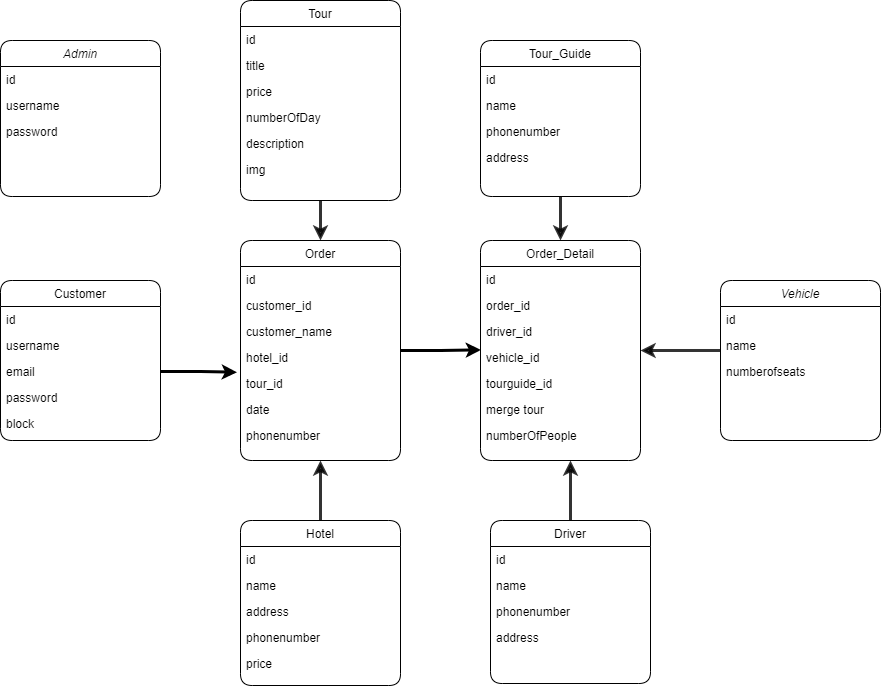

The diagram above was exported from draw.io. Its source (the exported page's mxGraphModel, read from the mxfile embedded in the PNG):
<mxGraphModel dx="1038" dy="579" grid="1" gridSize="10" guides="1" tooltips="1" connect="1" arrows="1" fold="1" page="1" pageScale="1" pageWidth="827" pageHeight="1169" math="0" shadow="0">
  <root>
    <mxCell id="WIyWlLk6GJQsqaUBKTNV-0" />
    <mxCell id="WIyWlLk6GJQsqaUBKTNV-1" parent="WIyWlLk6GJQsqaUBKTNV-0" />
    <mxCell id="zkfFHV4jXpPFQw0GAbJ--0" value="Admin" style="swimlane;fontStyle=2;align=center;verticalAlign=top;childLayout=stackLayout;horizontal=1;startSize=26;horizontalStack=0;resizeParent=1;resizeLast=0;collapsible=1;marginBottom=0;rounded=1;shadow=0;strokeWidth=1;" parent="WIyWlLk6GJQsqaUBKTNV-1" vertex="1">
      <mxGeometry x="80" y="40" width="160" height="156" as="geometry">
        <mxRectangle x="230" y="140" width="160" height="26" as="alternateBounds" />
      </mxGeometry>
    </mxCell>
    <mxCell id="zkfFHV4jXpPFQw0GAbJ--1" value="id" style="text;align=left;verticalAlign=top;spacingLeft=4;spacingRight=4;overflow=hidden;rotatable=0;points=[[0,0.5],[1,0.5]];portConstraint=eastwest;rounded=1;" parent="zkfFHV4jXpPFQw0GAbJ--0" vertex="1">
      <mxGeometry y="26" width="160" height="26" as="geometry" />
    </mxCell>
    <mxCell id="zkfFHV4jXpPFQw0GAbJ--2" value="username" style="text;align=left;verticalAlign=top;spacingLeft=4;spacingRight=4;overflow=hidden;rotatable=0;points=[[0,0.5],[1,0.5]];portConstraint=eastwest;rounded=1;shadow=0;html=0;" parent="zkfFHV4jXpPFQw0GAbJ--0" vertex="1">
      <mxGeometry y="52" width="160" height="26" as="geometry" />
    </mxCell>
    <mxCell id="zkfFHV4jXpPFQw0GAbJ--3" value="password" style="text;align=left;verticalAlign=top;spacingLeft=4;spacingRight=4;overflow=hidden;rotatable=0;points=[[0,0.5],[1,0.5]];portConstraint=eastwest;rounded=1;shadow=0;html=0;" parent="zkfFHV4jXpPFQw0GAbJ--0" vertex="1">
      <mxGeometry y="78" width="160" height="26" as="geometry" />
    </mxCell>
    <mxCell id="zkfFHV4jXpPFQw0GAbJ--6" value="Customer" style="swimlane;fontStyle=0;align=center;verticalAlign=top;childLayout=stackLayout;horizontal=1;startSize=26;horizontalStack=0;resizeParent=1;resizeLast=0;collapsible=1;marginBottom=0;rounded=1;shadow=0;strokeWidth=1;" parent="WIyWlLk6GJQsqaUBKTNV-1" vertex="1">
      <mxGeometry x="80" y="280" width="160" height="160" as="geometry">
        <mxRectangle x="130" y="380" width="160" height="26" as="alternateBounds" />
      </mxGeometry>
    </mxCell>
    <mxCell id="DRsSL9M-NCK851GZwj7_-0" value="id" style="text;align=left;verticalAlign=top;spacingLeft=4;spacingRight=4;overflow=hidden;rotatable=0;points=[[0,0.5],[1,0.5]];portConstraint=eastwest;rounded=1;" parent="zkfFHV4jXpPFQw0GAbJ--6" vertex="1">
      <mxGeometry y="26" width="160" height="26" as="geometry" />
    </mxCell>
    <mxCell id="DRsSL9M-NCK851GZwj7_-1" value="username" style="text;align=left;verticalAlign=top;spacingLeft=4;spacingRight=4;overflow=hidden;rotatable=0;points=[[0,0.5],[1,0.5]];portConstraint=eastwest;rounded=1;" parent="zkfFHV4jXpPFQw0GAbJ--6" vertex="1">
      <mxGeometry y="52" width="160" height="26" as="geometry" />
    </mxCell>
    <mxCell id="DRsSL9M-NCK851GZwj7_-2" value="email" style="text;align=left;verticalAlign=top;spacingLeft=4;spacingRight=4;overflow=hidden;rotatable=0;points=[[0,0.5],[1,0.5]];portConstraint=eastwest;rounded=1;" parent="zkfFHV4jXpPFQw0GAbJ--6" vertex="1">
      <mxGeometry y="78" width="160" height="26" as="geometry" />
    </mxCell>
    <mxCell id="DRsSL9M-NCK851GZwj7_-3" value="password" style="text;align=left;verticalAlign=top;spacingLeft=4;spacingRight=4;overflow=hidden;rotatable=0;points=[[0,0.5],[1,0.5]];portConstraint=eastwest;rounded=1;" parent="zkfFHV4jXpPFQw0GAbJ--6" vertex="1">
      <mxGeometry y="104" width="160" height="26" as="geometry" />
    </mxCell>
    <mxCell id="DRsSL9M-NCK851GZwj7_-4" value="block" style="text;align=left;verticalAlign=top;spacingLeft=4;spacingRight=4;overflow=hidden;rotatable=0;points=[[0,0.5],[1,0.5]];portConstraint=eastwest;rounded=1;" parent="zkfFHV4jXpPFQw0GAbJ--6" vertex="1">
      <mxGeometry y="130" width="160" height="26" as="geometry" />
    </mxCell>
    <mxCell id="c5gjwaRHZB6Tn7zjDRFd-10" style="edgeStyle=orthogonalEdgeStyle;rounded=0;orthogonalLoop=1;jettySize=auto;html=1;entryX=0.003;entryY=0.208;entryDx=0;entryDy=0;entryPerimeter=0;strokeWidth=3;" parent="WIyWlLk6GJQsqaUBKTNV-1" source="zkfFHV4jXpPFQw0GAbJ--13" target="DRsSL9M-NCK851GZwj7_-28" edge="1">
      <mxGeometry relative="1" as="geometry" />
    </mxCell>
    <mxCell id="zkfFHV4jXpPFQw0GAbJ--13" value="Order" style="swimlane;fontStyle=0;align=center;verticalAlign=top;childLayout=stackLayout;horizontal=1;startSize=26;horizontalStack=0;resizeParent=1;resizeLast=0;collapsible=1;marginBottom=0;rounded=1;shadow=0;strokeWidth=1;" parent="WIyWlLk6GJQsqaUBKTNV-1" vertex="1">
      <mxGeometry x="320" y="240" width="160" height="220" as="geometry">
        <mxRectangle x="340" y="380" width="170" height="26" as="alternateBounds" />
      </mxGeometry>
    </mxCell>
    <mxCell id="DRsSL9M-NCK851GZwj7_-8" value="id" style="text;align=left;verticalAlign=top;spacingLeft=4;spacingRight=4;overflow=hidden;rotatable=0;points=[[0,0.5],[1,0.5]];portConstraint=eastwest;rounded=1;" parent="zkfFHV4jXpPFQw0GAbJ--13" vertex="1">
      <mxGeometry y="26" width="160" height="26" as="geometry" />
    </mxCell>
    <mxCell id="DRsSL9M-NCK851GZwj7_-10" value="customer_id" style="text;align=left;verticalAlign=top;spacingLeft=4;spacingRight=4;overflow=hidden;rotatable=0;points=[[0,0.5],[1,0.5]];portConstraint=eastwest;rounded=1;" parent="zkfFHV4jXpPFQw0GAbJ--13" vertex="1">
      <mxGeometry y="52" width="160" height="26" as="geometry" />
    </mxCell>
    <mxCell id="c5gjwaRHZB6Tn7zjDRFd-9" value="customer_name" style="text;align=left;verticalAlign=top;spacingLeft=4;spacingRight=4;overflow=hidden;rotatable=0;points=[[0,0.5],[1,0.5]];portConstraint=eastwest;rounded=1;" parent="zkfFHV4jXpPFQw0GAbJ--13" vertex="1">
      <mxGeometry y="78" width="160" height="26" as="geometry" />
    </mxCell>
    <mxCell id="DRsSL9M-NCK851GZwj7_-11" value="hotel_id" style="text;align=left;verticalAlign=top;spacingLeft=4;spacingRight=4;overflow=hidden;rotatable=0;points=[[0,0.5],[1,0.5]];portConstraint=eastwest;rounded=1;" parent="zkfFHV4jXpPFQw0GAbJ--13" vertex="1">
      <mxGeometry y="104" width="160" height="26" as="geometry" />
    </mxCell>
    <mxCell id="DRsSL9M-NCK851GZwj7_-12" value="tour_id" style="text;align=left;verticalAlign=top;spacingLeft=4;spacingRight=4;overflow=hidden;rotatable=0;points=[[0,0.5],[1,0.5]];portConstraint=eastwest;rounded=1;" parent="zkfFHV4jXpPFQw0GAbJ--13" vertex="1">
      <mxGeometry y="130" width="160" height="26" as="geometry" />
    </mxCell>
    <mxCell id="c5gjwaRHZB6Tn7zjDRFd-7" value="date" style="text;align=left;verticalAlign=top;spacingLeft=4;spacingRight=4;overflow=hidden;rotatable=0;points=[[0,0.5],[1,0.5]];portConstraint=eastwest;rounded=1;" parent="zkfFHV4jXpPFQw0GAbJ--13" vertex="1">
      <mxGeometry y="156" width="160" height="26" as="geometry" />
    </mxCell>
    <mxCell id="c5gjwaRHZB6Tn7zjDRFd-8" value="phonenumber" style="text;align=left;verticalAlign=top;spacingLeft=4;spacingRight=4;overflow=hidden;rotatable=0;points=[[0,0.5],[1,0.5]];portConstraint=eastwest;rounded=1;" parent="zkfFHV4jXpPFQw0GAbJ--13" vertex="1">
      <mxGeometry y="182" width="160" height="26" as="geometry" />
    </mxCell>
    <mxCell id="DRsSL9M-NCK851GZwj7_-55" style="edgeStyle=orthogonalEdgeStyle;rounded=0;orthogonalLoop=1;jettySize=auto;html=1;entryX=0.5;entryY=0;entryDx=0;entryDy=0;strokeWidth=3;opacity=80;" parent="WIyWlLk6GJQsqaUBKTNV-1" source="zkfFHV4jXpPFQw0GAbJ--17" target="zkfFHV4jXpPFQw0GAbJ--13" edge="1">
      <mxGeometry relative="1" as="geometry" />
    </mxCell>
    <mxCell id="zkfFHV4jXpPFQw0GAbJ--17" value="Tour" style="swimlane;fontStyle=0;align=center;verticalAlign=top;childLayout=stackLayout;horizontal=1;startSize=26;horizontalStack=0;resizeParent=1;resizeLast=0;collapsible=1;marginBottom=0;rounded=1;shadow=0;strokeWidth=1;" parent="WIyWlLk6GJQsqaUBKTNV-1" vertex="1">
      <mxGeometry x="320" width="160" height="200" as="geometry">
        <mxRectangle x="550" y="140" width="160" height="26" as="alternateBounds" />
      </mxGeometry>
    </mxCell>
    <mxCell id="zkfFHV4jXpPFQw0GAbJ--18" value="id" style="text;align=left;verticalAlign=top;spacingLeft=4;spacingRight=4;overflow=hidden;rotatable=0;points=[[0,0.5],[1,0.5]];portConstraint=eastwest;rounded=1;" parent="zkfFHV4jXpPFQw0GAbJ--17" vertex="1">
      <mxGeometry y="26" width="160" height="26" as="geometry" />
    </mxCell>
    <mxCell id="zkfFHV4jXpPFQw0GAbJ--19" value="title" style="text;align=left;verticalAlign=top;spacingLeft=4;spacingRight=4;overflow=hidden;rotatable=0;points=[[0,0.5],[1,0.5]];portConstraint=eastwest;rounded=1;shadow=0;html=0;" parent="zkfFHV4jXpPFQw0GAbJ--17" vertex="1">
      <mxGeometry y="52" width="160" height="26" as="geometry" />
    </mxCell>
    <mxCell id="zkfFHV4jXpPFQw0GAbJ--20" value="price" style="text;align=left;verticalAlign=top;spacingLeft=4;spacingRight=4;overflow=hidden;rotatable=0;points=[[0,0.5],[1,0.5]];portConstraint=eastwest;rounded=1;shadow=0;html=0;" parent="zkfFHV4jXpPFQw0GAbJ--17" vertex="1">
      <mxGeometry y="78" width="160" height="26" as="geometry" />
    </mxCell>
    <mxCell id="zkfFHV4jXpPFQw0GAbJ--21" value="numberOfDay" style="text;align=left;verticalAlign=top;spacingLeft=4;spacingRight=4;overflow=hidden;rotatable=0;points=[[0,0.5],[1,0.5]];portConstraint=eastwest;rounded=1;shadow=0;html=0;" parent="zkfFHV4jXpPFQw0GAbJ--17" vertex="1">
      <mxGeometry y="104" width="160" height="26" as="geometry" />
    </mxCell>
    <mxCell id="zkfFHV4jXpPFQw0GAbJ--22" value="description" style="text;align=left;verticalAlign=top;spacingLeft=4;spacingRight=4;overflow=hidden;rotatable=0;points=[[0,0.5],[1,0.5]];portConstraint=eastwest;rounded=1;shadow=0;html=0;" parent="zkfFHV4jXpPFQw0GAbJ--17" vertex="1">
      <mxGeometry y="130" width="160" height="26" as="geometry" />
    </mxCell>
    <mxCell id="DRsSL9M-NCK851GZwj7_-7" value="img" style="text;align=left;verticalAlign=top;spacingLeft=4;spacingRight=4;overflow=hidden;rotatable=0;points=[[0,0.5],[1,0.5]];portConstraint=eastwest;rounded=1;shadow=0;html=0;" parent="zkfFHV4jXpPFQw0GAbJ--17" vertex="1">
      <mxGeometry y="156" width="160" height="26" as="geometry" />
    </mxCell>
    <mxCell id="DRsSL9M-NCK851GZwj7_-54" style="edgeStyle=orthogonalEdgeStyle;rounded=0;orthogonalLoop=1;jettySize=auto;html=1;strokeWidth=3;opacity=80;entryX=0.5;entryY=1;entryDx=0;entryDy=0;" parent="WIyWlLk6GJQsqaUBKTNV-1" source="DRsSL9M-NCK851GZwj7_-17" target="zkfFHV4jXpPFQw0GAbJ--13" edge="1">
      <mxGeometry relative="1" as="geometry">
        <mxPoint x="400" y="450" as="targetPoint" />
      </mxGeometry>
    </mxCell>
    <mxCell id="DRsSL9M-NCK851GZwj7_-17" value="Hotel" style="swimlane;fontStyle=0;align=center;verticalAlign=top;childLayout=stackLayout;horizontal=1;startSize=26;horizontalStack=0;resizeParent=1;resizeLast=0;collapsible=1;marginBottom=0;rounded=1;shadow=0;strokeWidth=1;" parent="WIyWlLk6GJQsqaUBKTNV-1" vertex="1">
      <mxGeometry x="320" y="520" width="160" height="165" as="geometry">
        <mxRectangle x="550" y="140" width="160" height="26" as="alternateBounds" />
      </mxGeometry>
    </mxCell>
    <mxCell id="DRsSL9M-NCK851GZwj7_-18" value="id" style="text;align=left;verticalAlign=top;spacingLeft=4;spacingRight=4;overflow=hidden;rotatable=0;points=[[0,0.5],[1,0.5]];portConstraint=eastwest;rounded=1;" parent="DRsSL9M-NCK851GZwj7_-17" vertex="1">
      <mxGeometry y="26" width="160" height="26" as="geometry" />
    </mxCell>
    <mxCell id="DRsSL9M-NCK851GZwj7_-19" value="name" style="text;align=left;verticalAlign=top;spacingLeft=4;spacingRight=4;overflow=hidden;rotatable=0;points=[[0,0.5],[1,0.5]];portConstraint=eastwest;rounded=1;shadow=0;html=0;" parent="DRsSL9M-NCK851GZwj7_-17" vertex="1">
      <mxGeometry y="52" width="160" height="26" as="geometry" />
    </mxCell>
    <mxCell id="DRsSL9M-NCK851GZwj7_-20" value="address" style="text;align=left;verticalAlign=top;spacingLeft=4;spacingRight=4;overflow=hidden;rotatable=0;points=[[0,0.5],[1,0.5]];portConstraint=eastwest;rounded=1;shadow=0;html=0;" parent="DRsSL9M-NCK851GZwj7_-17" vertex="1">
      <mxGeometry y="78" width="160" height="26" as="geometry" />
    </mxCell>
    <mxCell id="DRsSL9M-NCK851GZwj7_-21" value="phonenumber" style="text;align=left;verticalAlign=top;spacingLeft=4;spacingRight=4;overflow=hidden;rotatable=0;points=[[0,0.5],[1,0.5]];portConstraint=eastwest;rounded=1;shadow=0;html=0;" parent="DRsSL9M-NCK851GZwj7_-17" vertex="1">
      <mxGeometry y="104" width="160" height="26" as="geometry" />
    </mxCell>
    <mxCell id="DRsSL9M-NCK851GZwj7_-22" value="price" style="text;align=left;verticalAlign=top;spacingLeft=4;spacingRight=4;overflow=hidden;rotatable=0;points=[[0,0.5],[1,0.5]];portConstraint=eastwest;rounded=1;shadow=0;html=0;" parent="DRsSL9M-NCK851GZwj7_-17" vertex="1">
      <mxGeometry y="130" width="160" height="26" as="geometry" />
    </mxCell>
    <mxCell id="DRsSL9M-NCK851GZwj7_-24" value="Order_Detail" style="swimlane;fontStyle=0;align=center;verticalAlign=top;childLayout=stackLayout;horizontal=1;startSize=26;horizontalStack=0;resizeParent=1;resizeLast=0;collapsible=1;marginBottom=0;rounded=1;shadow=0;strokeWidth=1;" parent="WIyWlLk6GJQsqaUBKTNV-1" vertex="1">
      <mxGeometry x="560" y="240" width="160" height="220" as="geometry">
        <mxRectangle x="550" y="140" width="160" height="26" as="alternateBounds" />
      </mxGeometry>
    </mxCell>
    <mxCell id="DRsSL9M-NCK851GZwj7_-25" value="id" style="text;align=left;verticalAlign=top;spacingLeft=4;spacingRight=4;overflow=hidden;rotatable=0;points=[[0,0.5],[1,0.5]];portConstraint=eastwest;rounded=1;" parent="DRsSL9M-NCK851GZwj7_-24" vertex="1">
      <mxGeometry y="26" width="160" height="26" as="geometry" />
    </mxCell>
    <mxCell id="DRsSL9M-NCK851GZwj7_-26" value="order_id" style="text;align=left;verticalAlign=top;spacingLeft=4;spacingRight=4;overflow=hidden;rotatable=0;points=[[0,0.5],[1,0.5]];portConstraint=eastwest;rounded=1;shadow=0;html=0;" parent="DRsSL9M-NCK851GZwj7_-24" vertex="1">
      <mxGeometry y="52" width="160" height="26" as="geometry" />
    </mxCell>
    <mxCell id="DRsSL9M-NCK851GZwj7_-27" value="driver_id" style="text;align=left;verticalAlign=top;spacingLeft=4;spacingRight=4;overflow=hidden;rotatable=0;points=[[0,0.5],[1,0.5]];portConstraint=eastwest;rounded=1;shadow=0;html=0;" parent="DRsSL9M-NCK851GZwj7_-24" vertex="1">
      <mxGeometry y="78" width="160" height="26" as="geometry" />
    </mxCell>
    <mxCell id="DRsSL9M-NCK851GZwj7_-28" value="vehicle_id" style="text;align=left;verticalAlign=top;spacingLeft=4;spacingRight=4;overflow=hidden;rotatable=0;points=[[0,0.5],[1,0.5]];portConstraint=eastwest;rounded=1;shadow=0;html=0;" parent="DRsSL9M-NCK851GZwj7_-24" vertex="1">
      <mxGeometry y="104" width="160" height="26" as="geometry" />
    </mxCell>
    <mxCell id="DRsSL9M-NCK851GZwj7_-29" value="tourguide_id" style="text;align=left;verticalAlign=top;spacingLeft=4;spacingRight=4;overflow=hidden;rotatable=0;points=[[0,0.5],[1,0.5]];portConstraint=eastwest;rounded=1;shadow=0;html=0;" parent="DRsSL9M-NCK851GZwj7_-24" vertex="1">
      <mxGeometry y="130" width="160" height="26" as="geometry" />
    </mxCell>
    <mxCell id="2IPtVHEHojyW8At2QWCc-0" value="merge tour" style="text;align=left;verticalAlign=top;spacingLeft=4;spacingRight=4;overflow=hidden;rotatable=0;points=[[0,0.5],[1,0.5]];portConstraint=eastwest;rounded=1;" parent="DRsSL9M-NCK851GZwj7_-24" vertex="1">
      <mxGeometry y="156" width="160" height="26" as="geometry" />
    </mxCell>
    <mxCell id="4vfXv3J05vkaHMVTukRJ-2" value="numberOfPeople" style="text;align=left;verticalAlign=top;spacingLeft=4;spacingRight=4;overflow=hidden;rotatable=0;points=[[0,0.5],[1,0.5]];portConstraint=eastwest;rounded=1;shadow=0;html=0;" parent="DRsSL9M-NCK851GZwj7_-24" vertex="1">
      <mxGeometry y="182" width="160" height="26" as="geometry" />
    </mxCell>
    <mxCell id="DRsSL9M-NCK851GZwj7_-61" style="edgeStyle=orthogonalEdgeStyle;rounded=0;orthogonalLoop=1;jettySize=auto;html=1;entryX=0.5;entryY=0;entryDx=0;entryDy=0;strokeWidth=3;opacity=80;" parent="WIyWlLk6GJQsqaUBKTNV-1" source="DRsSL9M-NCK851GZwj7_-31" target="DRsSL9M-NCK851GZwj7_-24" edge="1">
      <mxGeometry relative="1" as="geometry" />
    </mxCell>
    <mxCell id="DRsSL9M-NCK851GZwj7_-31" value="Tour_Guide" style="swimlane;fontStyle=0;align=center;verticalAlign=top;childLayout=stackLayout;horizontal=1;startSize=26;horizontalStack=0;resizeParent=1;resizeLast=0;collapsible=1;marginBottom=0;rounded=1;shadow=0;strokeWidth=1;" parent="WIyWlLk6GJQsqaUBKTNV-1" vertex="1">
      <mxGeometry x="560" y="40" width="160" height="156" as="geometry">
        <mxRectangle x="550" y="140" width="160" height="26" as="alternateBounds" />
      </mxGeometry>
    </mxCell>
    <mxCell id="DRsSL9M-NCK851GZwj7_-32" value="id" style="text;align=left;verticalAlign=top;spacingLeft=4;spacingRight=4;overflow=hidden;rotatable=0;points=[[0,0.5],[1,0.5]];portConstraint=eastwest;rounded=1;" parent="DRsSL9M-NCK851GZwj7_-31" vertex="1">
      <mxGeometry y="26" width="160" height="26" as="geometry" />
    </mxCell>
    <mxCell id="DRsSL9M-NCK851GZwj7_-33" value="name" style="text;align=left;verticalAlign=top;spacingLeft=4;spacingRight=4;overflow=hidden;rotatable=0;points=[[0,0.5],[1,0.5]];portConstraint=eastwest;rounded=1;shadow=0;html=0;" parent="DRsSL9M-NCK851GZwj7_-31" vertex="1">
      <mxGeometry y="52" width="160" height="26" as="geometry" />
    </mxCell>
    <mxCell id="DRsSL9M-NCK851GZwj7_-34" value="phonenumber" style="text;align=left;verticalAlign=top;spacingLeft=4;spacingRight=4;overflow=hidden;rotatable=0;points=[[0,0.5],[1,0.5]];portConstraint=eastwest;rounded=1;shadow=0;html=0;" parent="DRsSL9M-NCK851GZwj7_-31" vertex="1">
      <mxGeometry y="78" width="160" height="26" as="geometry" />
    </mxCell>
    <mxCell id="DRsSL9M-NCK851GZwj7_-35" value="address" style="text;align=left;verticalAlign=top;spacingLeft=4;spacingRight=4;overflow=hidden;rotatable=0;points=[[0,0.5],[1,0.5]];portConstraint=eastwest;rounded=1;shadow=0;html=0;" parent="DRsSL9M-NCK851GZwj7_-31" vertex="1">
      <mxGeometry y="104" width="160" height="26" as="geometry" />
    </mxCell>
    <mxCell id="DRsSL9M-NCK851GZwj7_-63" style="edgeStyle=orthogonalEdgeStyle;rounded=0;orthogonalLoop=1;jettySize=auto;html=1;entryX=1;entryY=0.231;entryDx=0;entryDy=0;entryPerimeter=0;strokeWidth=3;opacity=80;exitX=0;exitY=0.692;exitDx=0;exitDy=0;exitPerimeter=0;" parent="WIyWlLk6GJQsqaUBKTNV-1" source="DRsSL9M-NCK851GZwj7_-40" target="DRsSL9M-NCK851GZwj7_-28" edge="1">
      <mxGeometry relative="1" as="geometry" />
    </mxCell>
    <mxCell id="DRsSL9M-NCK851GZwj7_-38" value="Vehicle" style="swimlane;fontStyle=2;align=center;verticalAlign=top;childLayout=stackLayout;horizontal=1;startSize=26;horizontalStack=0;resizeParent=1;resizeLast=0;collapsible=1;marginBottom=0;rounded=1;shadow=0;strokeWidth=1;" parent="WIyWlLk6GJQsqaUBKTNV-1" vertex="1">
      <mxGeometry x="800" y="280" width="160" height="160" as="geometry">
        <mxRectangle x="230" y="140" width="160" height="26" as="alternateBounds" />
      </mxGeometry>
    </mxCell>
    <mxCell id="DRsSL9M-NCK851GZwj7_-39" value="id" style="text;align=left;verticalAlign=top;spacingLeft=4;spacingRight=4;overflow=hidden;rotatable=0;points=[[0,0.5],[1,0.5]];portConstraint=eastwest;rounded=1;" parent="DRsSL9M-NCK851GZwj7_-38" vertex="1">
      <mxGeometry y="26" width="160" height="26" as="geometry" />
    </mxCell>
    <mxCell id="DRsSL9M-NCK851GZwj7_-40" value="name" style="text;align=left;verticalAlign=top;spacingLeft=4;spacingRight=4;overflow=hidden;rotatable=0;points=[[0,0.5],[1,0.5]];portConstraint=eastwest;rounded=1;shadow=0;html=0;" parent="DRsSL9M-NCK851GZwj7_-38" vertex="1">
      <mxGeometry y="52" width="160" height="26" as="geometry" />
    </mxCell>
    <mxCell id="DRsSL9M-NCK851GZwj7_-42" value="numberofseats" style="text;align=left;verticalAlign=top;spacingLeft=4;spacingRight=4;overflow=hidden;rotatable=0;points=[[0,0.5],[1,0.5]];portConstraint=eastwest;rounded=1;shadow=0;html=0;" parent="DRsSL9M-NCK851GZwj7_-38" vertex="1">
      <mxGeometry y="78" width="160" height="26" as="geometry" />
    </mxCell>
    <mxCell id="DRsSL9M-NCK851GZwj7_-62" style="edgeStyle=orthogonalEdgeStyle;rounded=0;orthogonalLoop=1;jettySize=auto;html=1;strokeWidth=3;opacity=80;" parent="WIyWlLk6GJQsqaUBKTNV-1" source="DRsSL9M-NCK851GZwj7_-43" edge="1">
      <mxGeometry relative="1" as="geometry">
        <mxPoint x="650" y="460" as="targetPoint" />
      </mxGeometry>
    </mxCell>
    <mxCell id="DRsSL9M-NCK851GZwj7_-43" value="Driver" style="swimlane;fontStyle=0;align=center;verticalAlign=top;childLayout=stackLayout;horizontal=1;startSize=26;horizontalStack=0;resizeParent=1;resizeLast=0;collapsible=1;marginBottom=0;rounded=1;shadow=0;strokeWidth=1;" parent="WIyWlLk6GJQsqaUBKTNV-1" vertex="1">
      <mxGeometry x="570" y="520" width="160" height="163" as="geometry">
        <mxRectangle x="130" y="380" width="160" height="26" as="alternateBounds" />
      </mxGeometry>
    </mxCell>
    <mxCell id="DRsSL9M-NCK851GZwj7_-44" value="id" style="text;align=left;verticalAlign=top;spacingLeft=4;spacingRight=4;overflow=hidden;rotatable=0;points=[[0,0.5],[1,0.5]];portConstraint=eastwest;rounded=1;" parent="DRsSL9M-NCK851GZwj7_-43" vertex="1">
      <mxGeometry y="26" width="160" height="26" as="geometry" />
    </mxCell>
    <mxCell id="DRsSL9M-NCK851GZwj7_-45" value="name" style="text;align=left;verticalAlign=top;spacingLeft=4;spacingRight=4;overflow=hidden;rotatable=0;points=[[0,0.5],[1,0.5]];portConstraint=eastwest;rounded=1;" parent="DRsSL9M-NCK851GZwj7_-43" vertex="1">
      <mxGeometry y="52" width="160" height="26" as="geometry" />
    </mxCell>
    <mxCell id="DRsSL9M-NCK851GZwj7_-46" value="phonenumber" style="text;align=left;verticalAlign=top;spacingLeft=4;spacingRight=4;overflow=hidden;rotatable=0;points=[[0,0.5],[1,0.5]];portConstraint=eastwest;rounded=1;" parent="DRsSL9M-NCK851GZwj7_-43" vertex="1">
      <mxGeometry y="78" width="160" height="26" as="geometry" />
    </mxCell>
    <mxCell id="DRsSL9M-NCK851GZwj7_-47" value="address" style="text;align=left;verticalAlign=top;spacingLeft=4;spacingRight=4;overflow=hidden;rotatable=0;points=[[0,0.5],[1,0.5]];portConstraint=eastwest;rounded=1;" parent="DRsSL9M-NCK851GZwj7_-43" vertex="1">
      <mxGeometry y="104" width="160" height="26" as="geometry" />
    </mxCell>
    <mxCell id="c5gjwaRHZB6Tn7zjDRFd-11" style="edgeStyle=orthogonalEdgeStyle;rounded=0;orthogonalLoop=1;jettySize=auto;html=1;strokeWidth=3;entryX=-0.022;entryY=0.069;entryDx=0;entryDy=0;entryPerimeter=0;" parent="WIyWlLk6GJQsqaUBKTNV-1" source="DRsSL9M-NCK851GZwj7_-2" target="DRsSL9M-NCK851GZwj7_-12" edge="1">
      <mxGeometry relative="1" as="geometry">
        <mxPoint x="310" y="371" as="targetPoint" />
      </mxGeometry>
    </mxCell>
  </root>
</mxGraphModel>